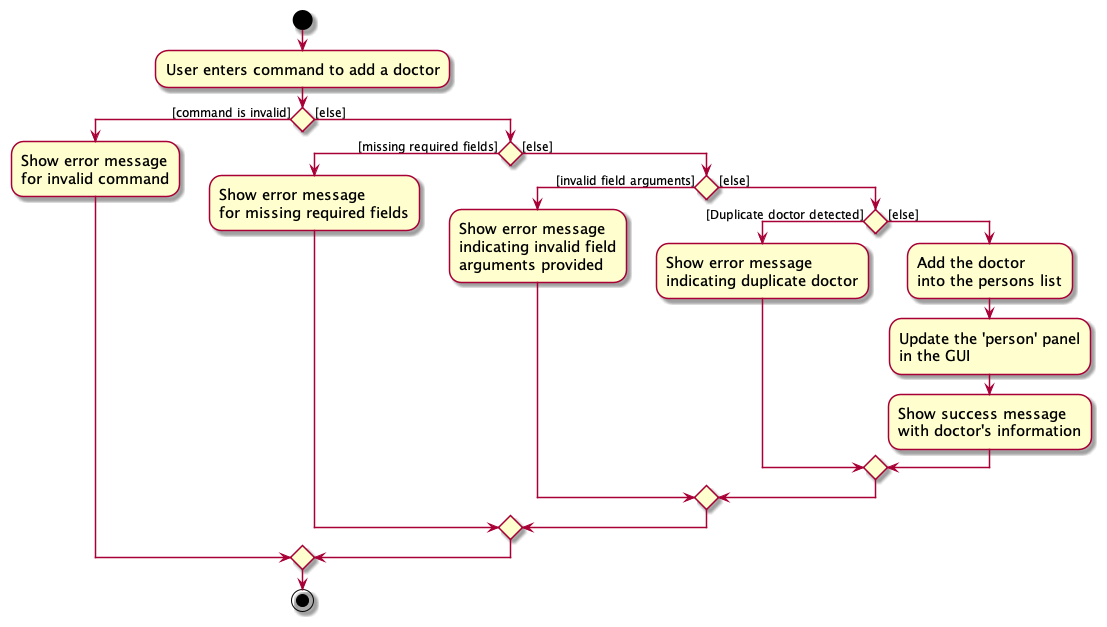

The diagram above was rendered by PlantUML. Its source (embedded in the PNG):
@startuml
skin rose
skinparam ActivityFontSize 15
skinparam ArrowFontSize 12

start
:User enters command to add a doctor;

if () then ([command is invalid])
    :Show error message\nfor invalid command;
else ([else])
    if () then ([missing required fields])
        :Show error message\nfor missing required fields;
    else ([else])
        if () then ([invalid field arguments])
            :Show error message\nindicating invalid field\narguments provided;
        else ([else])
            if () then ([Duplicate doctor detected])
                :Show error message\nindicating duplicate doctor;
                else ([else])
                    :Add the doctor\ninto the persons list;
                    :Update the 'person' panel\nin the GUI;
                    :Show success message\nwith doctor's information;
            endif;
        endif
    endif
endif

stop
@enduml